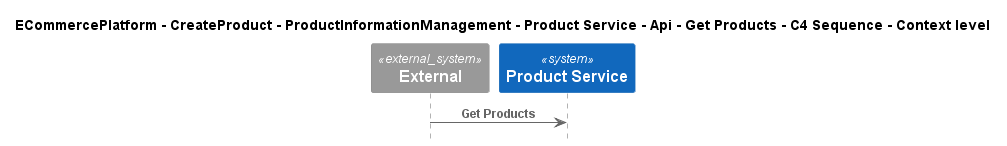

The diagram above was rendered by PlantUML. Its source (embedded in the PNG):
@startuml
!include ..\..\..\..\..\..\..\..\..\.c4s\C4_Sequence.puml

title ECommercePlatform - CreateProduct - ProductInformationManagement - Product Service - Api - Get Products - C4 Sequence - Context level

System_Ext(C4InterFlow.SoftwareSystems.ExternalSystem, "External", "")
System(ECommercePlatform.CreateProduct.ProductInformationManagement.SoftwareSystems.ProductService, "Product Service", "")

Rel(C4InterFlow.SoftwareSystems.ExternalSystem, ECommercePlatform.CreateProduct.ProductInformationManagement.SoftwareSystems.ProductService, "Get Products")


@enduml